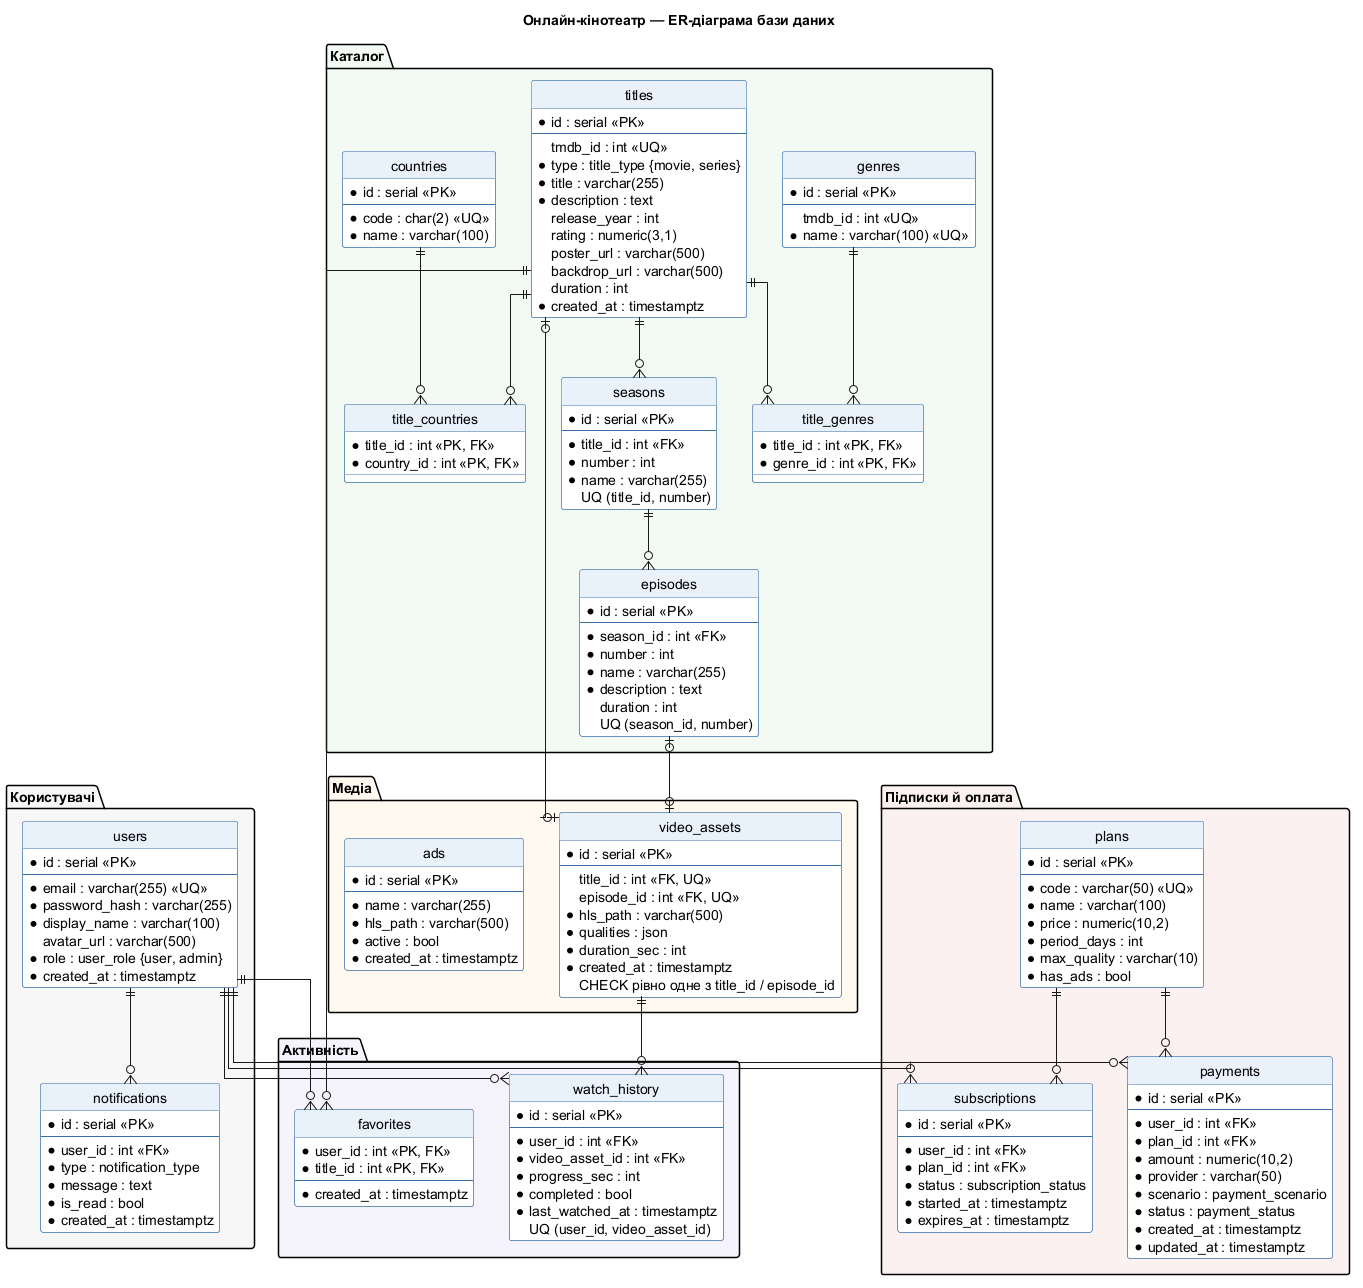

The diagram above was rendered by PlantUML. Its source (embedded in the PNG):
@startuml er
title Онлайн-кінотеатр — ER-діаграма бази даних

hide circle
skinparam linetype ortho
skinparam class {
  BackgroundColor #FFFFFF
  BorderColor #3B6EA8
  HeaderBackgroundColor #E8F0FB
}

' PK — первинний ключ, FK — зовнішній ключ, UQ — унікальне значення

package "Користувачі" #F7F7F7 {
  entity users {
    * id : serial <<PK>>
    --
    * email : varchar(255) <<UQ>>
    * password_hash : varchar(255)
    * display_name : varchar(100)
    avatar_url : varchar(500)
    * role : user_role {user, admin}
    * created_at : timestamptz
  }

  entity notifications {
    * id : serial <<PK>>
    --
    * user_id : int <<FK>>
    * type : notification_type
    * message : text
    * is_read : bool
    * created_at : timestamptz
  }
}

package "Каталог" #F2F8F2 {
  entity titles {
    * id : serial <<PK>>
    --
    tmdb_id : int <<UQ>>
    * type : title_type {movie, series}
    * title : varchar(255)
    * description : text
    release_year : int
    rating : numeric(3,1)
    poster_url : varchar(500)
    backdrop_url : varchar(500)
    duration : int
    * created_at : timestamptz
  }

  entity genres {
    * id : serial <<PK>>
    --
    tmdb_id : int <<UQ>>
    * name : varchar(100) <<UQ>>
  }

  entity countries {
    * id : serial <<PK>>
    --
    * code : char(2) <<UQ>>
    * name : varchar(100)
  }

  entity title_genres {
    * title_id : int <<PK, FK>>
    * genre_id : int <<PK, FK>>
  }

  entity title_countries {
    * title_id : int <<PK, FK>>
    * country_id : int <<PK, FK>>
  }

  entity seasons {
    * id : serial <<PK>>
    --
    * title_id : int <<FK>>
    * number : int
    * name : varchar(255)
    UQ (title_id, number)
  }

  entity episodes {
    * id : serial <<PK>>
    --
    * season_id : int <<FK>>
    * number : int
    * name : varchar(255)
    * description : text
    duration : int
    UQ (season_id, number)
  }
}

package "Медіа" #FFF8EE {
  entity video_assets {
    * id : serial <<PK>>
    --
    title_id : int <<FK, UQ>>
    episode_id : int <<FK, UQ>>
    * hls_path : varchar(500)
    * qualities : json
    * duration_sec : int
    * created_at : timestamptz
    CHECK рівно одне з title_id / episode_id
  }

  entity ads {
    * id : serial <<PK>>
    --
    * name : varchar(255)
    * hls_path : varchar(500)
    * active : bool
    * created_at : timestamptz
  }
}

package "Активність" #F5F2FA {
  entity watch_history {
    * id : serial <<PK>>
    --
    * user_id : int <<FK>>
    * video_asset_id : int <<FK>>
    * progress_sec : int
    * completed : bool
    * last_watched_at : timestamptz
    UQ (user_id, video_asset_id)
  }

  entity favorites {
    * user_id : int <<PK, FK>>
    * title_id : int <<PK, FK>>
    --
    * created_at : timestamptz
  }
}

package "Підписки й оплата" #FBF1F1 {
  entity plans {
    * id : serial <<PK>>
    --
    * code : varchar(50) <<UQ>>
    * name : varchar(100)
    * price : numeric(10,2)
    * period_days : int
    * max_quality : varchar(10)
    * has_ads : bool
  }

  entity subscriptions {
    * id : serial <<PK>>
    --
    * user_id : int <<FK>>
    * plan_id : int <<FK>>
    * status : subscription_status
    * started_at : timestamptz
    * expires_at : timestamptz
  }

  entity payments {
    * id : serial <<PK>>
    --
    * user_id : int <<FK>>
    * plan_id : int <<FK>>
    * amount : numeric(10,2)
    * provider : varchar(50)
    * scenario : payment_scenario
    * status : payment_status
    * created_at : timestamptz
    * updated_at : timestamptz
  }
}

users ||--o{ notifications
users ||--o{ subscriptions
users ||--o{ payments
users ||--o{ watch_history
users ||--o{ favorites

titles ||--o{ title_genres
genres ||--o{ title_genres
titles ||--o{ title_countries
countries ||--o{ title_countries
titles ||--o{ seasons
seasons ||--o{ episodes
titles ||--o{ favorites

titles |o--o| video_assets
episodes |o--o| video_assets
video_assets ||--o{ watch_history

plans ||--o{ subscriptions
plans ||--o{ payments

@enduml